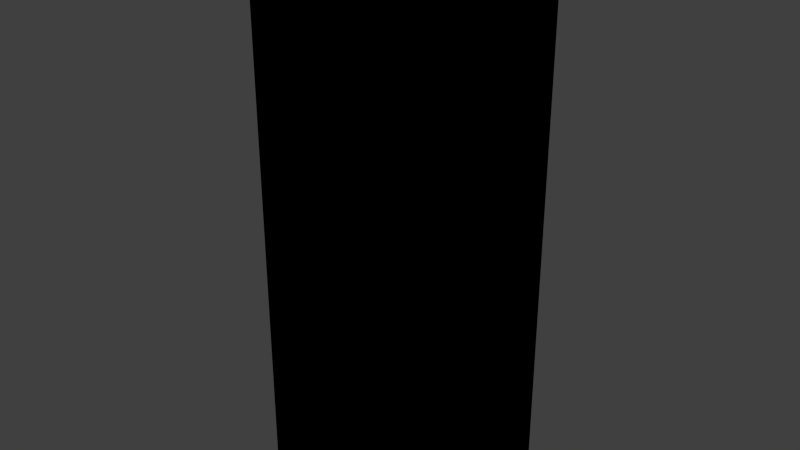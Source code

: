 # Source: panel_electric.blend  (saved by Blender 2.92.15; exported with 4.5.12 LTS)
import bpy
from mathutils import Matrix  # noqa: F401  (used for matrix-valued properties, if any)

bpy.ops.wm.read_factory_settings(use_empty=True)
scene = bpy.context.scene
scene.name = 'Scene'

# ---- collections
col_collection_1 = bpy.data.collections.new('Collection 1'); scene.collection.children.link(col_collection_1)

# ---- images (referenced by path relative to the original .blend; pixels are not part of the script)
import os
ASSET_DIR = os.environ.get("B2B_ASSET_DIR", "")  # directory of the original .blend (textures are referenced by path, not embedded)
HERE = os.path.dirname(os.path.abspath(__file__))  # packed textures are extracted next to this script under _unpacked/

def load_image(name, relpath, width, height, colorspace="sRGB"):
    """Load a texture the original file referenced (path relative to the .blend, or extracted next to this script)."""
    p = next((c for c in (os.path.join(HERE, relpath), os.path.join(ASSET_DIR, relpath)) if relpath and os.path.exists(c)), "")
    if p:
        img = bpy.data.images.load(p, check_existing=True)
        img.name = name
    else:  # same state as the original file: an image datablock whose file is absent (Cycles renders it pink)
        img = bpy.data.images.new(name, width, height)
        img.source = "FILE"
        img.filepath = "//" + (relpath or name)
    img.colorspace_settings.name = colorspace
    return img
img_panel_electrico_png = load_image('panel_electrico.png', 'panel_electrico.png', 1024, 1024, 'sRGB')
img_electrical_panel_outside_png = load_image('electrical_panel_outside.png', 'Materials/electrical_panel_outside.png', 1024, 1024, 'sRGB')

# ---- materials (node trees are filled in below, after node groups)
mat_electrical_panel = bpy.data.materials.new('Electrical_Panel')
mat_electrical_panel.alpha_threshold = 0.0
mat_electrical_panel.use_transparent_shadow = False
mat_electrical_panel.roughness = 0.5
mat_electrical_panel.line_color = (0.0, 0.0, 0.0, 1.0)
mat_electrical_panel_door_b = bpy.data.materials.new('Electrical_Panel_Door_B')
mat_electrical_panel_door_b.alpha_threshold = 0.0
mat_electrical_panel_door_b.use_transparent_shadow = False
mat_electrical_panel_door_b.roughness = 0.5
mat_electrical_panel_door_b.line_color = (0.0, 0.0, 0.0, 1.0)

# ---- material node trees
mat_electrical_panel.use_nodes = True; mat_electrical_panel.node_tree.nodes.clear()
_N = mat_electrical_panel.node_tree.nodes; _L = mat_electrical_panel.node_tree.links
n0 = _N.new('ShaderNodeOutputMaterial'); n0.name = 'Material Output'; n0.location = (300, 300)
n1 = _N.new('ShaderNodeTexImage'); n1.name = 'Image Texture'; n1.location = (2, 337)
n1.image = img_panel_electrico_png
n1.interpolation = 'Closest'
n0.is_active_output = True
mat_electrical_panel_door_b.use_nodes = True; mat_electrical_panel_door_b.node_tree.nodes.clear()
_N = mat_electrical_panel_door_b.node_tree.nodes; _L = mat_electrical_panel_door_b.node_tree.links
n0 = _N.new('ShaderNodeOutputMaterial'); n0.name = 'Material Output'; n0.location = (300, 300)
n1 = _N.new('ShaderNodeTexImage'); n1.name = 'Image Texture'; n1.location = (1, 355)
n1.image = img_electrical_panel_outside_png
n1.interpolation = 'Closest'
n0.is_active_output = True

# ---- world
world_world = bpy.data.worlds.new('World'); scene.world = world_world
world_world.color = (0.05088, 0.05088, 0.05088)
world_world.use_sun_shadow = False
world_world.sun_shadow_jitter_overblur = 0.0
world_world.cycles.sampling_method = 'MANUAL'
world_world.cycles.sample_map_resolution = 256

# ---- meshes
me_cube = bpy.data.meshes.new('Cube')
me_cube.from_pydata([(0.09144, 0.04064, -0.2286), (0.09144, -0.06096, -0.2286), (-0.09144, -0.06096, -0.2286), (-0.09144, 0.04064, -0.2286), (0.09144, 0.04064, 0.2286), (0.09144, -0.06096, 0.2286), (-0.09144, -0.06096, 0.2286), (-0.09144, 0.04064, 0.2286)], [], [(0, 1, 2, 3), (4, 7, 6, 5), (0, 4, 5, 1), (2, 6, 7, 3), (4, 0, 3, 7)])
_uv = me_cube.uv_layers.new(name='UVMap')
_uv.uv.foreach_set('vector', [0.5606, 0.7306, 0.5606, 0.6399, 0.1603, 0.6399, 0.1603, 0.7306, 0.5606, 0.6142, 0.1603, 0.6142, 0.1603, 0.5235, 0.5606, 0.5235, 0.6562, 0.509, 0.6562, 0.9713, 0.9082, 0.9713, 0.9082, 0.509, 0.9082, 0.03225, 0.9082, 0.4945, 0.6562, 0.4945, 0.6562, 0.03225, 0.5929, 0.4981, 0.5929, 0.03221, 0.1358, 0.03221, 0.1358, 0.4981])
me_cube.materials.append(mat_electrical_panel)
me_cube.use_remesh_preserve_volume = False
me_cube.use_remesh_preserve_attributes = False
me_cube.use_mirror_vertex_groups = False
me_cube.update()
me_cube_002 = bpy.data.meshes.new('Cube.002')
me_cube_002.from_pydata([(0.09144, -0.003939, -0.2286), (-0.09144, -0.003939, -0.2286), (0.09144, -0.003939, 0.2286), (-0.09144, -0.003939, 0.2286)], [], [(1, 3, 2, 0)])
_uv = me_cube_002.uv_layers.new(name='UVMap')
_uv.uv.foreach_set('vector', [2.796e-07, 0.0, 0.0, 1.0, 1.0, 1.0, 1.0, 0.0])
me_cube_002.materials.append(mat_electrical_panel_door_b)
me_cube_002.use_remesh_preserve_volume = False
me_cube_002.use_remesh_preserve_attributes = False
me_cube_002.use_mirror_vertex_groups = False
me_cube_002.update()

# ---- objects
ob_electrical_panel = bpy.data.objects.new('Electrical_Panel', me_cube)
ob_electrical_panel_door = bpy.data.objects.new('Electrical_Panel_Door', me_cube_002)

# ---- transforms, parenting, visibility, modifiers, constraints
ob_electrical_panel.location = (0.0, 0.0, 1.01)
ob_electrical_panel.scale = (4.388, 4.388, 4.388)
ob_electrical_panel.lock_rotations_4d = False
ob_electrical_panel.empty_display_type = 'ARROWS'
ob_electrical_panel.lineart.crease_threshold = 0.0
ob_electrical_panel_door.parent = ob_electrical_panel
ob_electrical_panel_door.matrix_parent_inverse = Matrix(((1.0, 0.0, 0.0, -2.18e-09), (0.0, 1.0, 0.0, -0.01016), (0.0, 0.0, 1.0, -1.363e-09), (0.0, 0.0, 0.0, 1.0)))
ob_electrical_panel_door.location = (-2.671e-08, -0.04686, -7.765e-09)
ob_electrical_panel_door.lock_rotations_4d = False
ob_electrical_panel_door.empty_display_type = 'ARROWS'
ob_electrical_panel_door.lineart.crease_threshold = 0.0

# ---- collection membership
col_collection_1.objects.link(ob_electrical_panel)
col_collection_1.objects.link(ob_electrical_panel_door)

# ---- scene / render settings (as saved in the file)
scene.frame_start = 1; scene.frame_end = 250; scene.frame_set(1)
scene.render.engine = 'BLENDER_EEVEE_NEXT'
scene.render.resolution_percentage = 50
scene.render.dither_intensity = 0.0
scene.cycles.use_denoising = False
scene.cycles.samples = 10
scene.cycles.sampling_pattern = 'TABULATED_SOBOL'
scene.cycles.light_sampling_threshold = 0.0
scene.cycles.use_adaptive_sampling = False
scene.cycles.use_light_tree = False
scene.cycles.blur_glossy = 0.0
scene.cycles.pixel_filter_type = 'GAUSSIAN'
scene.cycles.sample_clamp_indirect = 0.0
scene.view_settings.view_transform = 'Standard'
bpy.context.view_layer.update()

# ---- added for rendering (the .blend has no active camera and no usable light): camera, sun
cam_auto = bpy.data.cameras.new('AutoCamera')
cam_auto.lens = 50.0
cam_auto.sensor_width = 36.0
cam_auto.clip_end = 1000.0
ob_auto_camera = bpy.data.objects.new('AutoCamera', cam_auto)
scene.collection.objects.link(ob_auto_camera)
ob_auto_camera.location = (2.0412, -2.49402, 2.64292)
ob_auto_camera.rotation_euler = (1.09748, -7.21219e-08, 0.694738)
scene.camera = ob_auto_camera
light_auto_sun = bpy.data.lights.new('AutoSun', 'SUN')
light_auto_sun.energy = 3.0
light_auto_sun.angle = 0.0523599
ob_auto_sun = bpy.data.objects.new('AutoSun', light_auto_sun)
scene.collection.objects.link(ob_auto_sun)
ob_auto_sun.rotation_euler = (0.872665, 0.174533, 0.523599)
bpy.context.view_layer.update()
